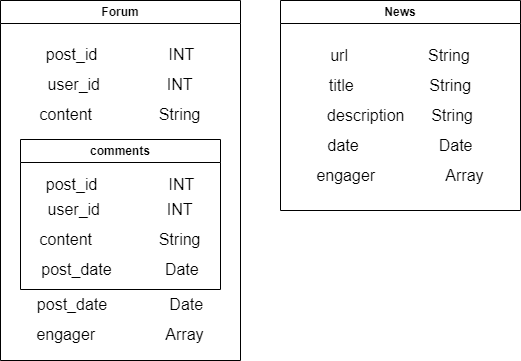

The diagram above was exported from draw.io. Its source (the exported page's mxGraphModel, read from the mxfile embedded in the PNG):
<mxGraphModel dx="745" dy="331" grid="1" gridSize="10" guides="1" tooltips="1" connect="1" arrows="1" fold="1" page="1" pageScale="1" pageWidth="827" pageHeight="1169" math="0" shadow="0">
  <root>
    <mxCell id="WIyWlLk6GJQsqaUBKTNV-0" />
    <mxCell id="WIyWlLk6GJQsqaUBKTNV-1" parent="WIyWlLk6GJQsqaUBKTNV-0" />
    <mxCell id="9nqq8jI35CssBvoiGfj1-0" value="Forum" style="swimlane;whiteSpace=wrap;html=1;" parent="WIyWlLk6GJQsqaUBKTNV-1" vertex="1">
      <mxGeometry x="40" y="40" width="240" height="360" as="geometry" />
    </mxCell>
    <mxCell id="9nqq8jI35CssBvoiGfj1-1" value="user_id&amp;nbsp; &amp;nbsp; &amp;nbsp; &amp;nbsp; &amp;nbsp; &amp;nbsp; &amp;nbsp; &amp;nbsp;INT" style="text;html=1;align=center;verticalAlign=middle;whiteSpace=wrap;rounded=0;fontSize=16;" parent="9nqq8jI35CssBvoiGfj1-0" vertex="1">
      <mxGeometry x="20" y="69" width="200" height="30" as="geometry" />
    </mxCell>
    <mxCell id="9nqq8jI35CssBvoiGfj1-2" value="content&amp;nbsp; &amp;nbsp; &amp;nbsp; &amp;nbsp; &amp;nbsp; &amp;nbsp; &amp;nbsp; &amp;nbsp;String" style="text;html=1;align=center;verticalAlign=middle;whiteSpace=wrap;rounded=0;fontSize=16;" parent="9nqq8jI35CssBvoiGfj1-0" vertex="1">
      <mxGeometry x="20" y="99" width="200" height="30" as="geometry" />
    </mxCell>
    <mxCell id="9nqq8jI35CssBvoiGfj1-15" value="comments" style="swimlane;whiteSpace=wrap;html=1;" parent="9nqq8jI35CssBvoiGfj1-0" vertex="1">
      <mxGeometry x="20" y="139" width="200" height="150" as="geometry" />
    </mxCell>
    <mxCell id="9nqq8jI35CssBvoiGfj1-21" value="user_id&amp;nbsp; &amp;nbsp; &amp;nbsp; &amp;nbsp; &amp;nbsp; &amp;nbsp; &amp;nbsp; &amp;nbsp;INT" style="text;html=1;align=center;verticalAlign=middle;whiteSpace=wrap;rounded=0;fontSize=16;" parent="9nqq8jI35CssBvoiGfj1-15" vertex="1">
      <mxGeometry y="55" width="200" height="30" as="geometry" />
    </mxCell>
    <mxCell id="9nqq8jI35CssBvoiGfj1-22" value="content&amp;nbsp; &amp;nbsp; &amp;nbsp; &amp;nbsp; &amp;nbsp; &amp;nbsp; &amp;nbsp; &amp;nbsp;String" style="text;html=1;align=center;verticalAlign=middle;whiteSpace=wrap;rounded=0;fontSize=16;" parent="9nqq8jI35CssBvoiGfj1-15" vertex="1">
      <mxGeometry y="85" width="200" height="30" as="geometry" />
    </mxCell>
    <mxCell id="oGLZ_d8ks7x9cxkjfd3G-0" value="post_date&amp;nbsp; &amp;nbsp; &amp;nbsp; &amp;nbsp; &amp;nbsp; &amp;nbsp; Date" style="text;html=1;align=center;verticalAlign=middle;whiteSpace=wrap;rounded=0;fontSize=16;" parent="9nqq8jI35CssBvoiGfj1-15" vertex="1">
      <mxGeometry y="115" width="200" height="30" as="geometry" />
    </mxCell>
    <mxCell id="oGLZ_d8ks7x9cxkjfd3G-11" value="post_id&amp;nbsp; &amp;nbsp; &amp;nbsp; &amp;nbsp; &amp;nbsp; &amp;nbsp; &amp;nbsp; &amp;nbsp; INT" style="text;html=1;align=center;verticalAlign=middle;whiteSpace=wrap;rounded=0;fontSize=16;" parent="9nqq8jI35CssBvoiGfj1-15" vertex="1">
      <mxGeometry y="30" width="200" height="30" as="geometry" />
    </mxCell>
    <mxCell id="9nqq8jI35CssBvoiGfj1-24" value="post_date&amp;nbsp; &amp;nbsp; &amp;nbsp; &amp;nbsp; &amp;nbsp; &amp;nbsp; &amp;nbsp; Date" style="text;html=1;align=center;verticalAlign=middle;whiteSpace=wrap;rounded=0;fontSize=16;" parent="9nqq8jI35CssBvoiGfj1-0" vertex="1">
      <mxGeometry x="20" y="289" width="200" height="30" as="geometry" />
    </mxCell>
    <mxCell id="oGLZ_d8ks7x9cxkjfd3G-1" value="post_id&amp;nbsp; &amp;nbsp; &amp;nbsp; &amp;nbsp; &amp;nbsp; &amp;nbsp; &amp;nbsp; &amp;nbsp; INT" style="text;html=1;align=center;verticalAlign=middle;whiteSpace=wrap;rounded=0;fontSize=16;" parent="9nqq8jI35CssBvoiGfj1-0" vertex="1">
      <mxGeometry x="20" y="39" width="200" height="30" as="geometry" />
    </mxCell>
    <mxCell id="CKLIUqKkdd-eE_MNSVcj-0" value="engager&amp;nbsp; &amp;nbsp; &amp;nbsp; &amp;nbsp; &amp;nbsp; &amp;nbsp; &amp;nbsp; &amp;nbsp; Array" style="text;html=1;align=center;verticalAlign=middle;whiteSpace=wrap;rounded=0;fontSize=16;" vertex="1" parent="9nqq8jI35CssBvoiGfj1-0">
      <mxGeometry x="20" y="319" width="200" height="30" as="geometry" />
    </mxCell>
    <mxCell id="clNONjIMCHmgvsVXq1yV-0" value="News" style="swimlane;whiteSpace=wrap;html=1;" parent="WIyWlLk6GJQsqaUBKTNV-1" vertex="1">
      <mxGeometry x="320" y="40" width="240" height="210" as="geometry" />
    </mxCell>
    <mxCell id="clNONjIMCHmgvsVXq1yV-1" value="url&amp;nbsp; &amp;nbsp; &amp;nbsp; &amp;nbsp; &amp;nbsp; &amp;nbsp; &amp;nbsp; &amp;nbsp; &amp;nbsp; String" style="text;html=1;align=center;verticalAlign=middle;whiteSpace=wrap;rounded=0;fontSize=16;" parent="clNONjIMCHmgvsVXq1yV-0" vertex="1">
      <mxGeometry x="20" y="40" width="200" height="30" as="geometry" />
    </mxCell>
    <mxCell id="clNONjIMCHmgvsVXq1yV-2" value="title&amp;nbsp; &amp;nbsp; &amp;nbsp; &amp;nbsp; &amp;nbsp; &amp;nbsp; &amp;nbsp; &amp;nbsp; &amp;nbsp;String" style="text;html=1;align=center;verticalAlign=middle;whiteSpace=wrap;rounded=0;fontSize=16;" parent="clNONjIMCHmgvsVXq1yV-0" vertex="1">
      <mxGeometry x="20" y="70" width="200" height="30" as="geometry" />
    </mxCell>
    <mxCell id="clNONjIMCHmgvsVXq1yV-3" value="description&amp;nbsp; &amp;nbsp; &amp;nbsp; String" style="text;html=1;align=center;verticalAlign=middle;whiteSpace=wrap;rounded=0;fontSize=16;" parent="clNONjIMCHmgvsVXq1yV-0" vertex="1">
      <mxGeometry x="20" y="100" width="200" height="30" as="geometry" />
    </mxCell>
    <mxCell id="clNONjIMCHmgvsVXq1yV-4" value="date&amp;nbsp; &amp;nbsp; &amp;nbsp; &amp;nbsp; &amp;nbsp; &amp;nbsp; &amp;nbsp; &amp;nbsp; &amp;nbsp; Date" style="text;html=1;align=center;verticalAlign=middle;whiteSpace=wrap;rounded=0;fontSize=16;" parent="clNONjIMCHmgvsVXq1yV-0" vertex="1">
      <mxGeometry x="20" y="130" width="200" height="30" as="geometry" />
    </mxCell>
    <mxCell id="CKLIUqKkdd-eE_MNSVcj-1" value="engager&amp;nbsp; &amp;nbsp; &amp;nbsp; &amp;nbsp; &amp;nbsp; &amp;nbsp; &amp;nbsp; &amp;nbsp; Array" style="text;html=1;align=center;verticalAlign=middle;whiteSpace=wrap;rounded=0;fontSize=16;" vertex="1" parent="clNONjIMCHmgvsVXq1yV-0">
      <mxGeometry x="20" y="160" width="200" height="30" as="geometry" />
    </mxCell>
  </root>
</mxGraphModel>